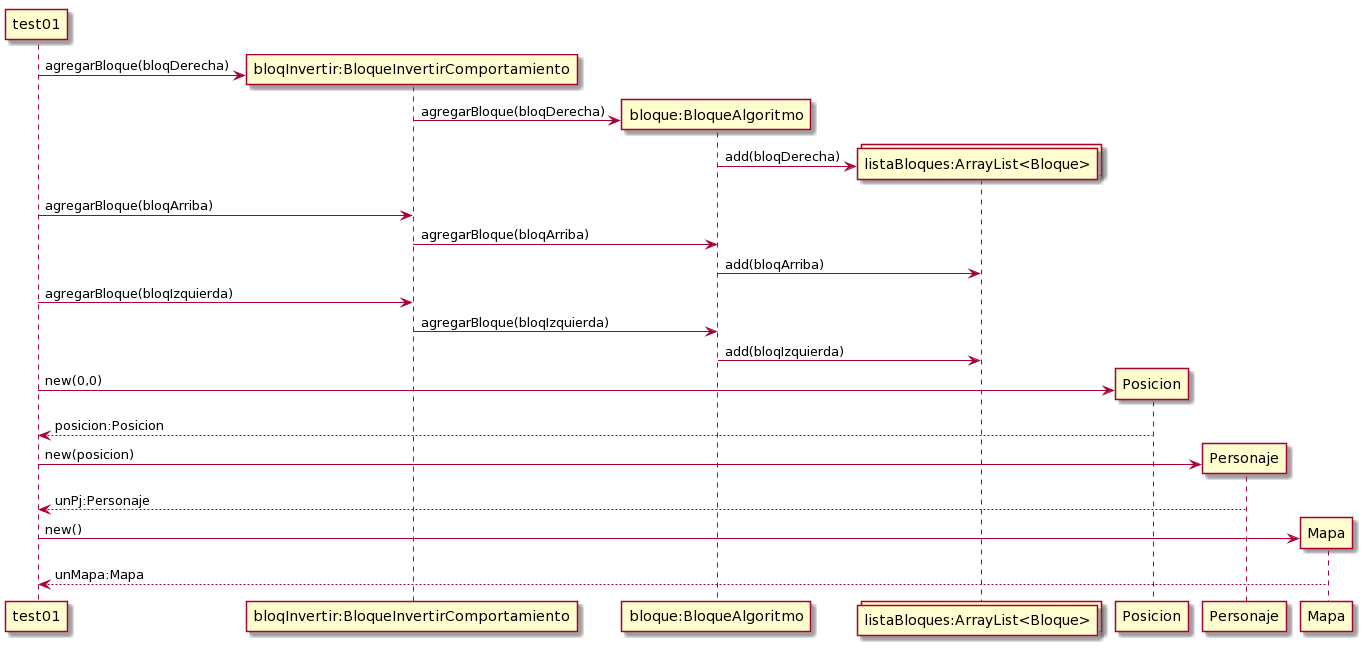

The diagram above was rendered by PlantUML. Its source (embedded in the PNG):
@startuml
test01 -> “bloqInvertir:BloqueInvertirComportamiento” **:agregarBloque(bloqDerecha)
“bloqInvertir:BloqueInvertirComportamiento” -> “bloque:BloqueAlgoritmo” **:agregarBloque(bloqDerecha)
collections “listaBloques:ArrayList<Bloque>“
“bloque:BloqueAlgoritmo” -> “listaBloques:ArrayList<Bloque>“ **:add(bloqDerecha)

test01 -> “bloqInvertir:BloqueInvertirComportamiento” :agregarBloque(bloqArriba)
“bloqInvertir:BloqueInvertirComportamiento” -> “bloque:BloqueAlgoritmo” :agregarBloque(bloqArriba)
“bloque:BloqueAlgoritmo” -> “listaBloques:ArrayList<Bloque>“ :add(bloqArriba)

test01 -> “bloqInvertir:BloqueInvertirComportamiento” :agregarBloque(bloqIzquierda)
“bloqInvertir:BloqueInvertirComportamiento” -> “bloque:BloqueAlgoritmo” :agregarBloque(bloqIzquierda)
“bloque:BloqueAlgoritmo” -> “listaBloques:ArrayList<Bloque>“ :add(bloqIzquierda)

test01 -> Posicion **:new(0,0)
return posicion:Posicion
test01 -> Personaje **:new(posicion)
return unPj:Personaje
test01 -> Mapa **:new()
return unMapa:Mapa
@enduml